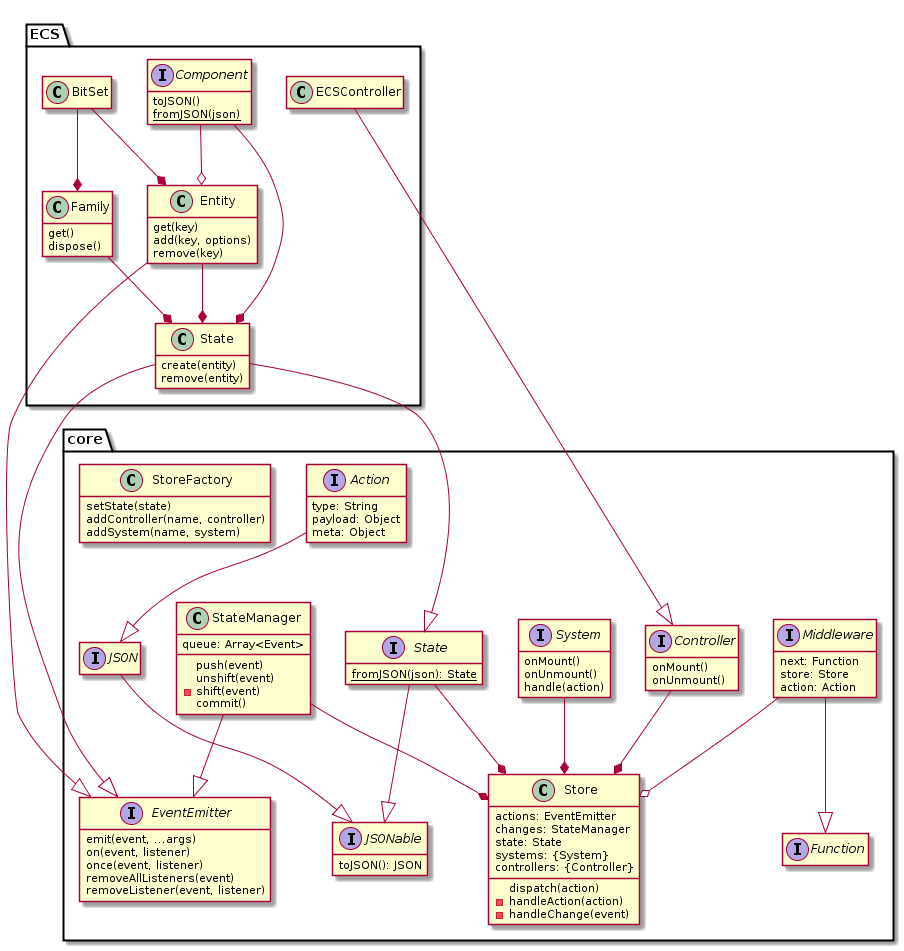

The diagram above was rendered by PlantUML. Its source (embedded in the PNG):
@startuml

hide empty fields
hide empty methods

package core {

  interface Action {
    type: String
    payload: Object
    meta: Object
  }

  interface JSON
  interface JSONable {
    toJSON(): JSON
  }
  Action --|> JSON
  JSON --|> JSONable

  interface Function {
  }

  interface EventEmitter {
    emit(event, ...args)
    on(event, listener)
    once(event, listener)
    removeAllListeners(event)
    removeListener(event, listener)
  }

  interface Middleware {
    next: Function
    store: Store
    action: Action
  }
  Middleware --|> Function

  interface System {
    onMount()
    onUnmount()
    handle(action)
  }

  class StateManager {
    queue: Array<Event>
    push(event)
    unshift(event)
    -shift(event)
    commit()
  }
  StateManager --|> EventEmitter

  interface Controller {
    onMount()
    onUnmount()
  }

  interface State {
    {static} fromJSON(json): State
  }
  State --|> JSONable

  class Store {
    actions: EventEmitter
    changes: StateManager
    state: State
    systems: {System}
    controllers: {Controller}
    dispatch(action)
    -handleAction(action)
    -handleChange(event)
  }
  Middleware --o Store
  StateManager --* Store
  System --* Store
  State --* Store
  Controller --* Store

  class StoreFactory {
    setState(state)
    addController(name, controller)
    addSystem(name, system)
  }

}

package ECS {
  class ECS.State {
    create(entity)
    remove(entity)
  }
  ECS.State ---|> State
  ECS.State --|> EventEmitter

  interface Component {
    toJSON()
    {static} fromJSON(json)
  }
  Component --* ECS.State

  class BitSet {
  }

  class Entity {
    get(key)
    add(key, options)
    remove(key)
  }
  Entity --* ECS.State
  Component --o Entity
  Entity --|> EventEmitter
  BitSet --* Entity

  class Family {
    get()
    dispose()
  }
  Family --* ECS.State
  BitSet --* Family

  class ECSController {
  }
  ECSController --|> Controller

}

@enduml